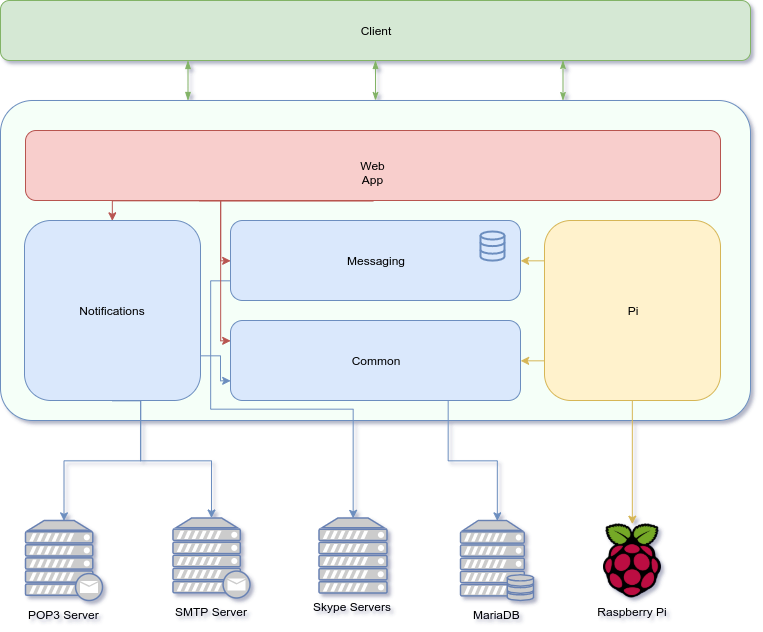

The diagram above was exported from draw.io. Its source (the exported page's mxGraphModel, read from the mxfile embedded in the PNG):
<mxGraphModel dx="1139" dy="673" grid="1" gridSize="10" guides="1" tooltips="1" connect="1" arrows="1" fold="1" page="1" pageScale="1" pageWidth="850" pageHeight="1100" math="0" shadow="0">
  <root>
    <mxCell id="0" />
    <mxCell id="1" parent="0" />
    <mxCell id="3oF6ScCMOgjSf4AW8IdS-5" value="" style="rounded=1;arcSize=10;strokeColor=#6c8ebf;fillColor=#F5FFF8;dashed=0;html=1;" parent="1" vertex="1">
      <mxGeometry x="50" y="260" width="750" height="320" as="geometry" />
    </mxCell>
    <mxCell id="AzPr1MEwEr2g2VT4f_oA-15" style="edgeStyle=orthogonalEdgeStyle;rounded=0;orthogonalLoop=1;jettySize=auto;html=1;exitX=0.75;exitY=1;exitDx=0;exitDy=0;fillColor=#dae8fc;strokeColor=#6c8ebf;" edge="1" parent="1" source="3oF6ScCMOgjSf4AW8IdS-6">
      <mxGeometry relative="1" as="geometry">
        <mxPoint x="547" y="680" as="targetPoint" />
        <Array as="points">
          <mxPoint x="498" y="620" />
          <mxPoint x="547" y="620" />
        </Array>
      </mxGeometry>
    </mxCell>
    <mxCell id="3oF6ScCMOgjSf4AW8IdS-6" value="Common" style="rounded=1;whiteSpace=wrap;html=1;dashed=0;fillColor=#dae8fc;strokeColor=#6c8ebf;" parent="1" vertex="1">
      <mxGeometry x="280" y="480" width="290" height="80" as="geometry" />
    </mxCell>
    <mxCell id="AzPr1MEwEr2g2VT4f_oA-14" style="edgeStyle=orthogonalEdgeStyle;rounded=0;orthogonalLoop=1;jettySize=auto;html=1;exitX=0;exitY=0.75;exitDx=0;exitDy=0;entryX=0.5;entryY=0;entryDx=0;entryDy=0;entryPerimeter=0;fillColor=#dae8fc;strokeColor=#6c8ebf;" edge="1" parent="1" source="3oF6ScCMOgjSf4AW8IdS-7" target="3oF6ScCMOgjSf4AW8IdS-22">
      <mxGeometry relative="1" as="geometry">
        <Array as="points">
          <mxPoint x="260" y="440" />
          <mxPoint x="260" y="569" />
          <mxPoint x="402" y="569" />
        </Array>
      </mxGeometry>
    </mxCell>
    <mxCell id="3oF6ScCMOgjSf4AW8IdS-7" value="Messaging" style="rounded=1;whiteSpace=wrap;html=1;dashed=0;fillColor=#dae8fc;strokeColor=#6c8ebf;" parent="1" vertex="1">
      <mxGeometry x="280" y="380" width="290" height="80" as="geometry" />
    </mxCell>
    <mxCell id="3oF6ScCMOgjSf4AW8IdS-28" style="edgeStyle=orthogonalEdgeStyle;rounded=0;orthogonalLoop=1;jettySize=auto;html=1;exitX=0.5;exitY=1;exitDx=0;exitDy=0;entryX=0.5;entryY=0;entryDx=0;entryDy=0;entryPerimeter=0;fillColor=#dae8fc;strokeColor=#6c8ebf;" parent="1" source="3oF6ScCMOgjSf4AW8IdS-8" target="3oF6ScCMOgjSf4AW8IdS-21" edge="1">
      <mxGeometry relative="1" as="geometry">
        <Array as="points">
          <mxPoint x="190" y="560" />
          <mxPoint x="190" y="620" />
          <mxPoint x="113" y="620" />
        </Array>
      </mxGeometry>
    </mxCell>
    <mxCell id="3oF6ScCMOgjSf4AW8IdS-30" style="edgeStyle=orthogonalEdgeStyle;rounded=0;orthogonalLoop=1;jettySize=auto;html=1;fontColor=#000000;fillColor=#dae8fc;strokeColor=#6c8ebf;" parent="1" source="3oF6ScCMOgjSf4AW8IdS-8" target="3oF6ScCMOgjSf4AW8IdS-29" edge="1">
      <mxGeometry relative="1" as="geometry">
        <Array as="points">
          <mxPoint x="190" y="620" />
          <mxPoint x="261" y="620" />
        </Array>
      </mxGeometry>
    </mxCell>
    <mxCell id="AzPr1MEwEr2g2VT4f_oA-17" style="edgeStyle=elbowEdgeStyle;rounded=0;orthogonalLoop=1;jettySize=auto;html=1;exitX=1;exitY=0.75;exitDx=0;exitDy=0;entryX=0;entryY=0.75;entryDx=0;entryDy=0;fillColor=#dae8fc;strokeColor=#6c8ebf;" edge="1" parent="1" source="3oF6ScCMOgjSf4AW8IdS-8" target="3oF6ScCMOgjSf4AW8IdS-6">
      <mxGeometry relative="1" as="geometry">
        <Array as="points">
          <mxPoint x="270" y="530" />
        </Array>
      </mxGeometry>
    </mxCell>
    <mxCell id="3oF6ScCMOgjSf4AW8IdS-8" value="Notifications" style="rounded=1;whiteSpace=wrap;html=1;dashed=0;fillColor=#dae8fc;strokeColor=#6c8ebf;" parent="1" vertex="1">
      <mxGeometry x="74" y="380" width="176" height="180" as="geometry" />
    </mxCell>
    <mxCell id="AzPr1MEwEr2g2VT4f_oA-9" style="edgeStyle=orthogonalEdgeStyle;rounded=0;orthogonalLoop=1;jettySize=auto;html=1;exitX=0.5;exitY=1;exitDx=0;exitDy=0;entryX=0.5;entryY=0;entryDx=0;entryDy=0;fillColor=#f8cecc;strokeColor=#b85450;" edge="1" parent="1" source="3oF6ScCMOgjSf4AW8IdS-9" target="3oF6ScCMOgjSf4AW8IdS-8">
      <mxGeometry relative="1" as="geometry">
        <Array as="points">
          <mxPoint x="162" y="360" />
        </Array>
      </mxGeometry>
    </mxCell>
    <mxCell id="AzPr1MEwEr2g2VT4f_oA-13" style="edgeStyle=orthogonalEdgeStyle;rounded=0;orthogonalLoop=1;jettySize=auto;html=1;exitX=0.5;exitY=1;exitDx=0;exitDy=0;entryX=0;entryY=0.5;entryDx=0;entryDy=0;fillColor=#f8cecc;strokeColor=#b85450;" edge="1" parent="1" source="3oF6ScCMOgjSf4AW8IdS-9" target="3oF6ScCMOgjSf4AW8IdS-7">
      <mxGeometry relative="1" as="geometry">
        <Array as="points">
          <mxPoint x="270" y="360" />
          <mxPoint x="270" y="420" />
        </Array>
      </mxGeometry>
    </mxCell>
    <mxCell id="AzPr1MEwEr2g2VT4f_oA-16" style="edgeStyle=orthogonalEdgeStyle;rounded=0;orthogonalLoop=1;jettySize=auto;html=1;exitX=0.25;exitY=1;exitDx=0;exitDy=0;entryX=0;entryY=0.25;entryDx=0;entryDy=0;fillColor=#f8cecc;strokeColor=#b85450;" edge="1" parent="1" source="3oF6ScCMOgjSf4AW8IdS-9" target="3oF6ScCMOgjSf4AW8IdS-6">
      <mxGeometry relative="1" as="geometry">
        <Array as="points">
          <mxPoint x="270" y="360" />
          <mxPoint x="270" y="500" />
        </Array>
      </mxGeometry>
    </mxCell>
    <mxCell id="3oF6ScCMOgjSf4AW8IdS-9" value="Web App" style="rounded=1;whiteSpace=wrap;html=1;dashed=0;fillColor=#f8cecc;strokeColor=#b85450;" parent="1" vertex="1">
      <mxGeometry x="75" y="290" width="695" height="70" as="geometry" />
    </mxCell>
    <mxCell id="3oF6ScCMOgjSf4AW8IdS-18" value="" style="html=1;verticalLabelPosition=bottom;align=center;labelBackgroundColor=#ffffff;verticalAlign=top;strokeWidth=2;strokeColor=#6c8ebf;fillColor=#dae8fc;shadow=0;dashed=0;shape=mxgraph.ios7.icons.data;" parent="1" vertex="1">
      <mxGeometry x="530" y="391" width="24" height="29.099999999999998" as="geometry" />
    </mxCell>
    <mxCell id="3oF6ScCMOgjSf4AW8IdS-21" value="POP3 Server" style="fontColor=#000000;verticalAlign=top;verticalLabelPosition=bottom;labelPosition=center;align=center;html=1;outlineConnect=0;fillColor=#CCCCCC;strokeColor=#6881B3;gradientColor=none;gradientDirection=north;strokeWidth=2;shape=mxgraph.networks.mail_server;dashed=0;" parent="1" vertex="1">
      <mxGeometry x="75" y="680" width="77" height="80" as="geometry" />
    </mxCell>
    <mxCell id="3oF6ScCMOgjSf4AW8IdS-22" value="&lt;font color=&quot;#000000&quot;&gt;Skype Servers&lt;/font&gt;" style="fontColor=#0066CC;verticalAlign=top;verticalLabelPosition=bottom;labelPosition=center;align=center;html=1;outlineConnect=0;fillColor=#CCCCCC;strokeColor=#6881B3;gradientColor=none;gradientDirection=north;strokeWidth=2;shape=mxgraph.networks.server;dashed=0;" parent="1" vertex="1">
      <mxGeometry x="368.5" y="677.5" width="68" height="75" as="geometry" />
    </mxCell>
    <mxCell id="3oF6ScCMOgjSf4AW8IdS-23" value="&lt;font color=&quot;#000000&quot;&gt;MariaDB&lt;/font&gt;" style="fontColor=#0066CC;verticalAlign=top;verticalLabelPosition=bottom;labelPosition=center;align=center;html=1;outlineConnect=0;fillColor=#CCCCCC;strokeColor=#6881B3;gradientColor=none;gradientDirection=north;strokeWidth=2;shape=mxgraph.networks.server_storage;dashed=0;" parent="1" vertex="1">
      <mxGeometry x="510" y="680" width="73" height="80" as="geometry" />
    </mxCell>
    <mxCell id="3oF6ScCMOgjSf4AW8IdS-29" value="SMTP Server" style="fontColor=#000000;verticalAlign=top;verticalLabelPosition=bottom;labelPosition=center;align=center;html=1;outlineConnect=0;fillColor=#CCCCCC;strokeColor=#6881B3;gradientColor=none;gradientDirection=north;strokeWidth=2;shape=mxgraph.networks.mail_server;dashed=0;" parent="1" vertex="1">
      <mxGeometry x="222.5" y="677.5" width="77" height="80" as="geometry" />
    </mxCell>
    <mxCell id="3oF6ScCMOgjSf4AW8IdS-40" style="rounded=0;orthogonalLoop=1;jettySize=auto;html=1;exitX=0.5;exitY=1;exitDx=0;exitDy=0;entryX=0.5;entryY=0;entryDx=0;entryDy=0;fontColor=#000000;endArrow=classicThin;endFill=1;startArrow=blockThin;startFill=1;fillColor=#d5e8d4;strokeColor=#82b366;" parent="1" source="3oF6ScCMOgjSf4AW8IdS-36" target="3oF6ScCMOgjSf4AW8IdS-5" edge="1">
      <mxGeometry relative="1" as="geometry" />
    </mxCell>
    <mxCell id="3oF6ScCMOgjSf4AW8IdS-42" style="rounded=0;orthogonalLoop=1;jettySize=auto;html=1;exitX=0.75;exitY=1;exitDx=0;exitDy=0;entryX=0.75;entryY=0;entryDx=0;entryDy=0;fontColor=#000000;startArrow=classicThin;startFill=1;endArrow=classicThin;endFill=1;fillColor=#d5e8d4;strokeColor=#82b366;" parent="1" source="3oF6ScCMOgjSf4AW8IdS-36" target="3oF6ScCMOgjSf4AW8IdS-5" edge="1">
      <mxGeometry relative="1" as="geometry" />
    </mxCell>
    <mxCell id="3oF6ScCMOgjSf4AW8IdS-36" value="Client" style="rounded=1;whiteSpace=wrap;html=1;dashed=0;strokeColor=#82b366;fillColor=#d5e8d4;" parent="1" vertex="1">
      <mxGeometry x="50" y="160" width="750" height="60" as="geometry" />
    </mxCell>
    <mxCell id="3oF6ScCMOgjSf4AW8IdS-38" style="rounded=0;orthogonalLoop=1;jettySize=auto;html=1;exitX=0.25;exitY=1;exitDx=0;exitDy=0;entryX=0.25;entryY=0;entryDx=0;entryDy=0;fontColor=#000000;startArrow=blockThin;startFill=1;endArrow=blockThin;endFill=1;fillColor=#d5e8d4;strokeColor=#82b366;" parent="1" source="3oF6ScCMOgjSf4AW8IdS-36" target="3oF6ScCMOgjSf4AW8IdS-5" edge="1">
      <mxGeometry relative="1" as="geometry" />
    </mxCell>
    <mxCell id="AzPr1MEwEr2g2VT4f_oA-3" style="edgeStyle=orthogonalEdgeStyle;rounded=0;orthogonalLoop=1;jettySize=auto;html=1;exitX=0.5;exitY=1;exitDx=0;exitDy=0;entryX=0.5;entryY=0;entryDx=0;entryDy=0;fillColor=#fff2cc;strokeColor=#d6b656;" edge="1" parent="1" source="AzPr1MEwEr2g2VT4f_oA-1" target="AzPr1MEwEr2g2VT4f_oA-2">
      <mxGeometry relative="1" as="geometry" />
    </mxCell>
    <mxCell id="AzPr1MEwEr2g2VT4f_oA-5" style="rounded=0;orthogonalLoop=1;jettySize=auto;html=1;exitX=0;exitY=0.25;exitDx=0;exitDy=0;entryX=1;entryY=0.5;entryDx=0;entryDy=0;edgeStyle=elbowEdgeStyle;fillColor=#fff2cc;strokeColor=#d6b656;" edge="1" parent="1" source="AzPr1MEwEr2g2VT4f_oA-1" target="3oF6ScCMOgjSf4AW8IdS-7">
      <mxGeometry relative="1" as="geometry">
        <Array as="points">
          <mxPoint x="594" y="420" />
        </Array>
      </mxGeometry>
    </mxCell>
    <mxCell id="AzPr1MEwEr2g2VT4f_oA-6" style="edgeStyle=elbowEdgeStyle;rounded=0;orthogonalLoop=1;jettySize=auto;html=1;exitX=0;exitY=0.75;exitDx=0;exitDy=0;entryX=1;entryY=0.5;entryDx=0;entryDy=0;fillColor=#fff2cc;strokeColor=#d6b656;" edge="1" parent="1" source="AzPr1MEwEr2g2VT4f_oA-1" target="3oF6ScCMOgjSf4AW8IdS-6">
      <mxGeometry relative="1" as="geometry">
        <Array as="points">
          <mxPoint x="594" y="520" />
        </Array>
      </mxGeometry>
    </mxCell>
    <mxCell id="AzPr1MEwEr2g2VT4f_oA-1" value="Pi" style="rounded=1;whiteSpace=wrap;html=1;dashed=0;fillColor=#fff2cc;strokeColor=#d6b656;" vertex="1" parent="1">
      <mxGeometry x="594" y="380" width="176" height="180" as="geometry" />
    </mxCell>
    <mxCell id="AzPr1MEwEr2g2VT4f_oA-2" value="Raspberry Pi" style="shape=image;aspect=fixed;image=data:image/png,(base64 omitted: 22444 chars);verticalAlign=top;labelPosition=center;verticalLabelPosition=bottom;align=center;" vertex="1" parent="1">
      <mxGeometry x="653" y="683.5" width="58" height="74" as="geometry" />
    </mxCell>
  </root>
</mxGraphModel>